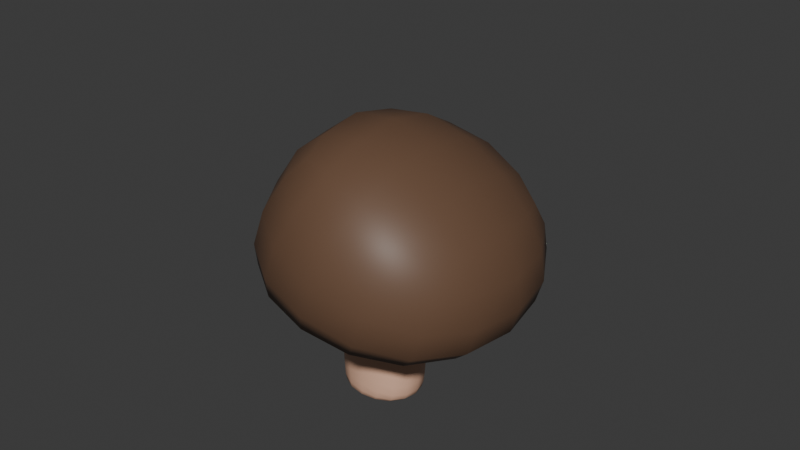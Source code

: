 # Source: Mushroom.blend  (saved by Blender 4.0.36; exported with 4.5.12 LTS)
import bpy
from mathutils import Matrix  # noqa: F401  (used for matrix-valued properties, if any)

bpy.ops.wm.read_factory_settings(use_empty=True)
scene = bpy.context.scene
scene.name = 'Scene'

# ---- collections
col_collection = bpy.data.collections.new('Collection'); scene.collection.children.link(col_collection)

# ---- materials (node trees are filled in below, after node groups)
mat_mushroomstem = bpy.data.materials.new('MushroomStem')
mat_mushroomstem.use_transparent_shadow = False
mat_mushroomcap = bpy.data.materials.new('MushroomCap')
mat_mushroomcap.use_transparent_shadow = False

# ---- material node trees
mat_mushroomstem.use_nodes = True; mat_mushroomstem.node_tree.nodes.clear()
_N = mat_mushroomstem.node_tree.nodes; _L = mat_mushroomstem.node_tree.links
n0 = _N.new('ShaderNodeBsdfPrincipled'); n0.name = 'Principled BSDF'; n0.location = (10, 300)
n0.inputs[0].default_value = (0.8, 0.4802, 0.3346, 1.0)
n0.inputs[3].default_value = 1.45
n1 = _N.new('ShaderNodeOutputMaterial'); n1.name = 'Material Output'; n1.location = (300, 300)
_L.new(n0.outputs[0], n1.inputs[0])
n1.is_active_output = True
mat_mushroomcap.use_nodes = True; mat_mushroomcap.node_tree.nodes.clear()
_N = mat_mushroomcap.node_tree.nodes; _L = mat_mushroomcap.node_tree.links
n0 = _N.new('ShaderNodeBsdfPrincipled'); n0.name = 'Principled BSDF'; n0.location = (10, 300)
n0.inputs[0].default_value = (0.147, 0.08055, 0.04759, 1.0)
n0.inputs[3].default_value = 1.45
n1 = _N.new('ShaderNodeOutputMaterial'); n1.name = 'Material Output'; n1.location = (300, 300)
_L.new(n0.outputs[0], n1.inputs[0])
n1.is_active_output = True

# ---- world
world_world = bpy.data.worlds.new('World'); scene.world = world_world
world_world.use_nodes = True; world_world.node_tree.nodes.clear()
_N = world_world.node_tree.nodes; _L = world_world.node_tree.links
n0 = _N.new('ShaderNodeOutputWorld'); n0.name = 'World Output'; n0.location = (300, 300)
n1 = _N.new('ShaderNodeBackground'); n1.name = 'Background'; n1.location = (10, 300)
n1.inputs[0].default_value = (0.05088, 0.05088, 0.05088, 1.0)
_L.new(n1.outputs[0], n0.inputs[0])
n0.is_active_output = True
world_world.color = (0.05088, 0.05088, 0.05088)
world_world.use_sun_shadow = False
world_world.sun_shadow_jitter_overblur = 0.0

# ---- meshes
me_cube_001 = bpy.data.meshes.new('Cube.001')
me_cube_001.from_pydata([(-1.316, -1.0, -1.118), (-1.584, -1.019, 1.275), (-1.515, 1.0, -0.689), (-1.386, 0.9947, 0.8706), (0.4144, -1.0, -0.5943), (0.7827, -1.019, 0.7018), (0.6509, 0.9994, -1.027), (1.017, 0.9885, 0.7246), (-0.6121, -1.068, 5.414), (-0.4857, 0.9381, 5.427), (1.213, 0.9849, 4.661), (1.22, -1.011, 4.22), (-4.364, -4.012, 1.432), (-4.243, 3.979, 1.115), (3.509, 3.973, 0.9074), (3.55, -3.983, 0.2733), (-1.53, -4.134, 8.987), (-2.126, 3.9, 8.099), (4.466, 4.013, 4.58), (4.897, -3.942, 4.882), (-1.442, -1.002, -0.2844), (-1.388, 1.0, -0.5513), (0.7345, 0.9993, -0.7408), (1.199, -1.0, -0.7739)], [], [(20, 1, 3, 21), (21, 3, 7, 22), (22, 7, 5, 23), (23, 5, 1, 20), (2, 6, 4, 0), (7, 3, 9, 10), (11, 10, 14, 15), (5, 7, 10, 11), (3, 1, 8, 9), (1, 5, 11, 8), (12, 15, 19, 16), (9, 8, 12, 13), (8, 11, 15, 12), (10, 9, 13, 14), (18, 17, 16, 19), (14, 13, 17, 18), (15, 14, 18, 19), (13, 12, 16, 17), (4, 23, 20, 0), (6, 22, 23, 4), (2, 21, 22, 6), (0, 20, 21, 2)])
me_cube_001.polygons.foreach_set('use_smooth', [True] * 22)
me_cube_001.polygons.foreach_set('material_index', [0, 0, 0, 0, 0, 0, 1, 0, 0, 0, 1, 1, 1, 1, 1, 1, 1, 1, 0, 0, 0, 0])
_uv = me_cube_001.uv_layers.new(name='UVMap')
_uv.uv.foreach_set('vector', [0.3963, 0.0, 0.625, 0.0, 0.625, 0.25, 0.3963, 0.25, 0.3963, 0.25, 0.625, 0.25, 0.625, 0.5, 0.3963, 0.5, 0.3963, 0.5, 0.625, 0.5, 0.625, 0.75, 0.3963, 0.75, 0.3963, 0.75, 0.625, 0.75, 0.625, 1.0, 0.3963, 1.0, 0.125, 0.5, 0.375, 0.5, 0.375, 0.75, 0.125, 0.75, 0.625, 0.5, 0.625, 0.25, 0.625, 0.25, 0.625, 0.5, 0.625, 0.75, 0.625, 0.5, 0.625, 0.5, 0.625, 0.75, 0.625, 0.75, 0.625, 0.5, 0.625, 0.5, 0.625, 0.75, 0.625, 0.25, 0.625, 0.0, 0.625, 0.0, 0.625, 0.25, 0.625, 1.0, 0.625, 0.75, 0.625, 0.75, 0.625, 1.0, 0.625, 1.0, 0.625, 0.75, 0.625, 0.75, 0.625, 1.0, 0.625, 0.25, 0.625, 0.0, 0.625, 0.0, 0.625, 0.25, 0.625, 1.0, 0.625, 0.75, 0.625, 0.75, 0.625, 1.0, 0.625, 0.5, 0.625, 0.25, 0.625, 0.25, 0.625, 0.5, 0.625, 0.5, 0.875, 0.5, 0.875, 0.75, 0.625, 0.75, 0.625, 0.5, 0.625, 0.25, 0.625, 0.25, 0.625, 0.5, 0.625, 0.75, 0.625, 0.5, 0.625, 0.5, 0.625, 0.75, 0.625, 0.25, 0.625, 0.0, 0.625, 0.0, 0.625, 0.25, 0.375, 0.75, 0.3963, 0.75, 0.3963, 1.0, 0.375, 1.0, 0.375, 0.5, 0.3963, 0.5, 0.3963, 0.75, 0.375, 0.75, 0.375, 0.25, 0.3963, 0.25, 0.3963, 0.5, 0.375, 0.5, 0.375, 0.0, 0.3963, 0.0, 0.3963, 0.25, 0.375, 0.25])
me_cube_001.materials.append(mat_mushroomstem)
me_cube_001.materials.append(mat_mushroomcap)
me_cube_001.update()

# ---- objects
ob_mushroom = bpy.data.objects.new('Mushroom', me_cube_001)

# ---- transforms, parenting, visibility, modifiers, constraints
ob_mushroom.location = (0.005723, 7.689e-10, 0.02423)
ob_mushroom.scale = (0.03, 0.03, 0.03)
_m = ob_mushroom.modifiers.new('Subdivision', 'SUBSURF')

# ---- collection membership
col_collection.objects.link(ob_mushroom)

# ---- scene / render settings (as saved in the file)
scene.frame_start = 1; scene.frame_end = 250; scene.frame_set(1)
scene.render.engine = 'BLENDER_EEVEE_NEXT'
scene.cycles.sampling_pattern = 'TABULATED_SOBOL'
bpy.context.view_layer.update()

# ---- added for rendering (the .blend has no active camera and no usable light): camera, sun
cam_auto = bpy.data.cameras.new('AutoCamera')
cam_auto.lens = 50.0
cam_auto.sensor_width = 36.0
cam_auto.clip_end = 1000.0
ob_auto_camera = bpy.data.objects.new('AutoCamera', cam_auto)
scene.collection.objects.link(ob_auto_camera)
ob_auto_camera.location = (0.456288, -0.532893, 0.496316)
ob_auto_camera.rotation_euler = (1.09748, -7.21219e-08, 0.694738)
scene.camera = ob_auto_camera
light_auto_sun = bpy.data.lights.new('AutoSun', 'SUN')
light_auto_sun.energy = 3.0
light_auto_sun.angle = 0.0523599
ob_auto_sun = bpy.data.objects.new('AutoSun', light_auto_sun)
scene.collection.objects.link(ob_auto_sun)
ob_auto_sun.rotation_euler = (0.872665, 0.174533, 0.523599)
bpy.context.view_layer.update()
